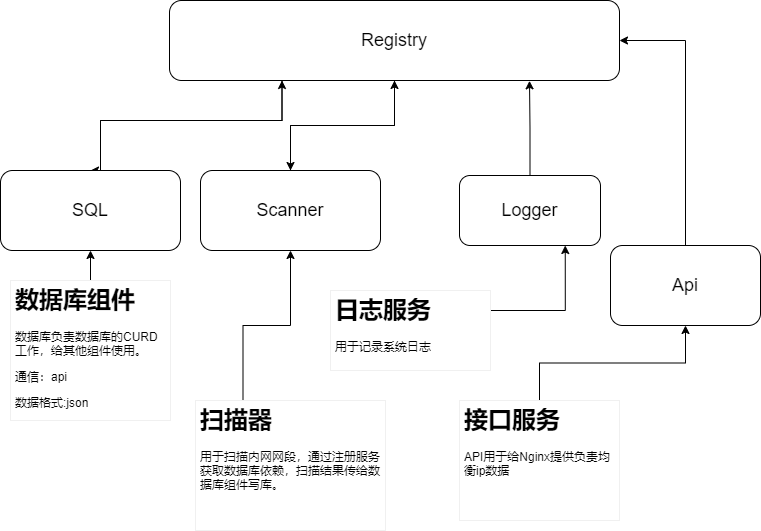

The diagram above was exported from draw.io. Its source (the exported page's mxGraphModel, read from the mxfile embedded in the PNG):
<mxGraphModel dx="1825" dy="1060" grid="1" gridSize="10" guides="1" tooltips="1" connect="1" arrows="1" fold="1" page="1" pageScale="1" pageWidth="827" pageHeight="1169" math="0" shadow="0">
  <root>
    <mxCell id="0" />
    <mxCell id="1" parent="0" />
    <mxCell id="4" value="" style="edgeStyle=orthogonalEdgeStyle;rounded=0;orthogonalLoop=1;jettySize=auto;html=1;" edge="1" parent="1" source="2" target="3">
      <mxGeometry relative="1" as="geometry" />
    </mxCell>
    <mxCell id="18" style="edgeStyle=orthogonalEdgeStyle;rounded=0;orthogonalLoop=1;jettySize=auto;html=1;entryX=0.5;entryY=0;entryDx=0;entryDy=0;exitX=0.25;exitY=1;exitDx=0;exitDy=0;" edge="1" parent="1" source="2" target="6">
      <mxGeometry relative="1" as="geometry">
        <mxPoint x="100" y="230" as="targetPoint" />
        <mxPoint x="260" y="260" as="sourcePoint" />
        <Array as="points">
          <mxPoint x="302" y="230" />
          <mxPoint x="120" y="230" />
        </Array>
      </mxGeometry>
    </mxCell>
    <mxCell id="2" value="&lt;font style=&quot;font-size: 18px&quot;&gt;Registry&lt;/font&gt;" style="rounded=1;whiteSpace=wrap;html=1;" vertex="1" parent="1">
      <mxGeometry x="189" y="110" width="450" height="80" as="geometry" />
    </mxCell>
    <mxCell id="5" value="" style="edgeStyle=orthogonalEdgeStyle;rounded=0;orthogonalLoop=1;jettySize=auto;html=1;" edge="1" parent="1" source="3" target="2">
      <mxGeometry relative="1" as="geometry" />
    </mxCell>
    <mxCell id="3" value="&lt;font style=&quot;font-size: 18px&quot;&gt;Scanner&lt;/font&gt;" style="rounded=1;whiteSpace=wrap;html=1;" vertex="1" parent="1">
      <mxGeometry x="220" y="280" width="180" height="80" as="geometry" />
    </mxCell>
    <mxCell id="17" style="edgeStyle=orthogonalEdgeStyle;rounded=0;orthogonalLoop=1;jettySize=auto;html=1;entryX=0.25;entryY=1;entryDx=0;entryDy=0;" edge="1" parent="1" source="6" target="2">
      <mxGeometry relative="1" as="geometry">
        <Array as="points">
          <mxPoint x="120" y="230" />
          <mxPoint x="302" y="230" />
        </Array>
      </mxGeometry>
    </mxCell>
    <mxCell id="6" value="&lt;span style=&quot;font-size: 18px&quot;&gt;SQL&lt;/span&gt;" style="rounded=1;whiteSpace=wrap;html=1;" vertex="1" parent="1">
      <mxGeometry x="20" y="280" width="180" height="80" as="geometry" />
    </mxCell>
    <mxCell id="14" value="" style="edgeStyle=orthogonalEdgeStyle;rounded=0;orthogonalLoop=1;jettySize=auto;html=1;exitX=0.25;exitY=0;exitDx=0;exitDy=0;" edge="1" parent="1" source="13" target="3">
      <mxGeometry relative="1" as="geometry" />
    </mxCell>
    <mxCell id="13" value="&lt;h1&gt;扫描器&lt;/h1&gt;&lt;p&gt;用于扫描内网网段，通过注册服务获取数据库依赖，扫描结果传给数据库组件写库。&lt;/p&gt;" style="text;html=1;fillColor=none;spacing=5;spacingTop=-20;whiteSpace=wrap;overflow=hidden;rounded=0;strokeColor=#f0f0f0;" vertex="1" parent="1">
      <mxGeometry x="215" y="510" width="190" height="130" as="geometry" />
    </mxCell>
    <mxCell id="22" value="" style="edgeStyle=orthogonalEdgeStyle;rounded=0;orthogonalLoop=1;jettySize=auto;html=1;" edge="1" parent="1" source="19" target="6">
      <mxGeometry relative="1" as="geometry" />
    </mxCell>
    <mxCell id="19" value="&lt;h1&gt;数据库组件&lt;/h1&gt;&lt;p&gt;数据库负责数据库的CURD工作，给其他组件使用。&lt;/p&gt;&lt;p&gt;通信：api&amp;nbsp;&amp;nbsp;&lt;/p&gt;&lt;p&gt;数据格式:json&lt;/p&gt;" style="text;html=1;fillColor=none;spacing=5;spacingTop=-20;whiteSpace=wrap;overflow=hidden;rounded=0;strokeColor=#f0f0f0;" vertex="1" parent="1">
      <mxGeometry x="30" y="390" width="160" height="140" as="geometry" />
    </mxCell>
    <mxCell id="25" style="edgeStyle=orthogonalEdgeStyle;rounded=0;orthogonalLoop=1;jettySize=auto;html=1;entryX=0.8;entryY=1.004;entryDx=0;entryDy=0;entryPerimeter=0;" edge="1" parent="1" source="24" target="2">
      <mxGeometry relative="1" as="geometry" />
    </mxCell>
    <mxCell id="24" value="&lt;span style=&quot;font-size: 18px&quot;&gt;Logger&lt;/span&gt;" style="rounded=1;whiteSpace=wrap;html=1;" vertex="1" parent="1">
      <mxGeometry x="479" y="285" width="141" height="70" as="geometry" />
    </mxCell>
    <mxCell id="27" style="edgeStyle=orthogonalEdgeStyle;rounded=0;orthogonalLoop=1;jettySize=auto;html=1;entryX=0.75;entryY=1;entryDx=0;entryDy=0;exitX=1;exitY=0.25;exitDx=0;exitDy=0;" edge="1" parent="1" source="26" target="24">
      <mxGeometry relative="1" as="geometry" />
    </mxCell>
    <mxCell id="26" value="&lt;h1&gt;日志服务&lt;/h1&gt;&lt;p&gt;用于记录系统日志&lt;/p&gt;" style="text;html=1;fillColor=none;spacing=5;spacingTop=-20;whiteSpace=wrap;overflow=hidden;rounded=0;strokeColor=#f0f0f0;" vertex="1" parent="1">
      <mxGeometry x="350" y="400" width="160" height="80" as="geometry" />
    </mxCell>
    <mxCell id="30" style="edgeStyle=orthogonalEdgeStyle;rounded=0;orthogonalLoop=1;jettySize=auto;html=1;entryX=1;entryY=0.5;entryDx=0;entryDy=0;exitX=0.5;exitY=0;exitDx=0;exitDy=0;" edge="1" parent="1" source="28" target="2">
      <mxGeometry relative="1" as="geometry" />
    </mxCell>
    <mxCell id="28" value="&lt;span style=&quot;font-size: 18px&quot;&gt;Api&lt;/span&gt;" style="rounded=1;whiteSpace=wrap;html=1;" vertex="1" parent="1">
      <mxGeometry x="630" y="355" width="150" height="80" as="geometry" />
    </mxCell>
    <mxCell id="33" style="edgeStyle=orthogonalEdgeStyle;rounded=0;orthogonalLoop=1;jettySize=auto;html=1;entryX=0.5;entryY=1;entryDx=0;entryDy=0;" edge="1" parent="1" source="32" target="28">
      <mxGeometry relative="1" as="geometry" />
    </mxCell>
    <mxCell id="32" value="&lt;h1&gt;接口服务&lt;/h1&gt;&lt;p&gt;API用于给Nginx提供负责均衡ip数据&lt;/p&gt;" style="text;html=1;fillColor=none;spacing=5;spacingTop=-20;whiteSpace=wrap;overflow=hidden;rounded=0;strokeColor=#f0f0f0;" vertex="1" parent="1">
      <mxGeometry x="479" y="510" width="160" height="120" as="geometry" />
    </mxCell>
  </root>
</mxGraphModel>